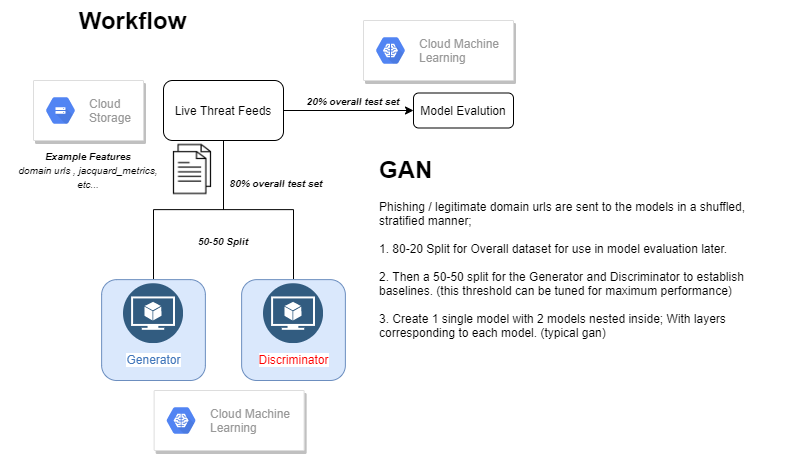

The diagram above was exported from draw.io. Its source (the exported page's mxGraphModel, read from the mxfile embedded in the PNG):
<mxGraphModel dx="1178" dy="659" grid="1" gridSize="10" guides="1" tooltips="1" connect="1" arrows="1" fold="1" page="1" pageScale="1" pageWidth="850" pageHeight="1100" math="0" shadow="0">
  <root>
    <mxCell id="0" />
    <mxCell id="1" parent="0" />
    <mxCell id="0r28Q7h6DAC3zIBcNfuL-42" value="" style="rounded=1;whiteSpace=wrap;html=1;fillColor=#dae8fc;strokeColor=#6c8ebf;" vertex="1" parent="1">
      <mxGeometry x="247.13" y="309.13" width="103.75" height="100.87" as="geometry" />
    </mxCell>
    <mxCell id="0r28Q7h6DAC3zIBcNfuL-41" value="" style="rounded=1;whiteSpace=wrap;html=1;fillColor=#dae8fc;strokeColor=#6c8ebf;" vertex="1" parent="1">
      <mxGeometry x="107.13" y="309.13" width="103.75" height="100.87" as="geometry" />
    </mxCell>
    <mxCell id="0r28Q7h6DAC3zIBcNfuL-1" value="Live Threat Feeds" style="rounded=1;whiteSpace=wrap;html=1;" vertex="1" parent="1">
      <mxGeometry x="169" y="110" width="120" height="60" as="geometry" />
    </mxCell>
    <mxCell id="0r28Q7h6DAC3zIBcNfuL-3" value="" style="shape=image;html=1;verticalAlign=top;verticalLabelPosition=bottom;labelBackgroundColor=#ffffff;imageAspect=0;aspect=fixed;image=https://cdn0.iconfinder.com/data/icons/office-icon-set-2/100/Noun_Project_100Icon_10px_grid-07-128.png" vertex="1" parent="1">
      <mxGeometry x="169" y="170" width="58" height="58" as="geometry" />
    </mxCell>
    <mxCell id="0r28Q7h6DAC3zIBcNfuL-5" value="Generator" style="aspect=fixed;perimeter=ellipsePerimeter;html=1;align=center;shadow=0;dashed=0;fontColor=#4277BB;labelBackgroundColor=#ffffff;fontSize=12;spacingTop=3;image;image=img/lib/ibm/data/model.svg;" vertex="1" parent="1">
      <mxGeometry x="129" y="313.13" width="60" height="60" as="geometry" />
    </mxCell>
    <mxCell id="0r28Q7h6DAC3zIBcNfuL-6" value="&lt;font color=&quot;#ff0000&quot;&gt;Discriminator&lt;/font&gt;" style="aspect=fixed;perimeter=ellipsePerimeter;html=1;align=center;shadow=0;dashed=0;fontColor=#4277BB;labelBackgroundColor=#ffffff;fontSize=12;spacingTop=3;image;image=img/lib/ibm/data/model.svg;" vertex="1" parent="1">
      <mxGeometry x="269" y="313.13" width="60" height="60" as="geometry" />
    </mxCell>
    <mxCell id="0r28Q7h6DAC3zIBcNfuL-7" value="" style="html=1;shape=mxgraph.flowchart.annotation_2;align=left;labelPosition=right;rotation=90;" vertex="1" parent="1">
      <mxGeometry x="159.63" y="169.13" width="138.75" height="140" as="geometry" />
    </mxCell>
    <mxCell id="0r28Q7h6DAC3zIBcNfuL-9" value="&lt;span style=&quot;font-size: 10px&quot;&gt;&lt;i&gt;50-50 Split&lt;/i&gt;&lt;/span&gt;" style="text;html=1;strokeColor=none;fillColor=none;align=center;verticalAlign=middle;whiteSpace=wrap;rounded=0;fontStyle=1" vertex="1" parent="1">
      <mxGeometry x="174" y="260" width="110" height="20" as="geometry" />
    </mxCell>
    <mxCell id="0r28Q7h6DAC3zIBcNfuL-10" value="Model Evalution" style="rounded=1;whiteSpace=wrap;html=1;" vertex="1" parent="1">
      <mxGeometry x="419" y="122.5" width="100" height="35" as="geometry" />
    </mxCell>
    <mxCell id="0r28Q7h6DAC3zIBcNfuL-12" value="" style="endArrow=classic;html=1;exitX=1;exitY=0.5;exitDx=0;exitDy=0;" edge="1" parent="1" source="0r28Q7h6DAC3zIBcNfuL-1">
      <mxGeometry width="50" height="50" relative="1" as="geometry">
        <mxPoint x="369" y="160" as="sourcePoint" />
        <mxPoint x="419" y="140" as="targetPoint" />
      </mxGeometry>
    </mxCell>
    <mxCell id="0r28Q7h6DAC3zIBcNfuL-13" value="&lt;span style=&quot;font-size: 10px&quot;&gt;&lt;i&gt;20% overall test set&lt;/i&gt;&lt;/span&gt;" style="text;html=1;strokeColor=none;fillColor=none;align=center;verticalAlign=middle;whiteSpace=wrap;rounded=0;fontStyle=1" vertex="1" parent="1">
      <mxGeometry x="304" y="120" width="110" height="20" as="geometry" />
    </mxCell>
    <mxCell id="0r28Q7h6DAC3zIBcNfuL-14" value="&lt;span style=&quot;font-size: 10px&quot;&gt;&lt;i&gt;80% overall test set&lt;/i&gt;&lt;/span&gt;" style="text;html=1;strokeColor=none;fillColor=none;align=center;verticalAlign=middle;whiteSpace=wrap;rounded=0;fontStyle=1" vertex="1" parent="1">
      <mxGeometry x="227" y="202" width="110" height="20" as="geometry" />
    </mxCell>
    <mxCell id="0r28Q7h6DAC3zIBcNfuL-21" value="Workflow" style="text;strokeColor=none;fillColor=none;html=1;fontSize=24;fontStyle=1;verticalAlign=middle;align=center;" vertex="1" parent="1">
      <mxGeometry x="6.5" y="30" width="262.5" height="40" as="geometry" />
    </mxCell>
    <mxCell id="0r28Q7h6DAC3zIBcNfuL-29" value="&lt;i&gt;&lt;font style=&quot;font-size: 10px&quot;&gt;&lt;b&gt;Example Features&lt;/b&gt;&lt;br&gt;domain urls , jacquard_metrics, etc...&lt;/font&gt;&lt;/i&gt;" style="text;html=1;strokeColor=none;fillColor=none;align=center;verticalAlign=middle;whiteSpace=wrap;rounded=0;" vertex="1" parent="1">
      <mxGeometry x="19" y="176" width="150" height="46" as="geometry" />
    </mxCell>
    <mxCell id="0r28Q7h6DAC3zIBcNfuL-38" value="&lt;h1&gt;GAN&lt;/h1&gt;&lt;div&gt;Phishing / legitimate domain urls are sent to the models in a shuffled, stratified manner;&lt;/div&gt;&lt;div&gt;&lt;br&gt;&lt;/div&gt;&lt;div&gt;1. 80-20 Split for Overall dataset for use in model evaluation later.&lt;/div&gt;&lt;div&gt;&lt;br&gt;&lt;/div&gt;&lt;div&gt;2. Then a 50-50 split for the Generator and Discriminator to establish baselines. (this threshold can be tuned for maximum performance)&lt;/div&gt;&lt;div&gt;&lt;br&gt;&lt;/div&gt;&lt;div&gt;3.&amp;nbsp;&lt;span&gt;Create 1 single model with 2 models nested inside; With&lt;/span&gt;&lt;span&gt;&amp;nbsp;layers corresponding to each model. (typical gan)&lt;/span&gt;&lt;/div&gt;&lt;blockquote style=&quot;margin: 0 0 0 40px ; border: none ; padding: 0px&quot;&gt;&lt;div&gt;&lt;br&gt;&lt;/div&gt;&lt;div&gt;&lt;br&gt;&lt;/div&gt;&lt;/blockquote&gt;&lt;div&gt;&lt;i&gt;&lt;br&gt;&lt;/i&gt;&lt;/div&gt;&lt;div&gt;&lt;br&gt;&lt;/div&gt;&lt;div&gt;&lt;br&gt;&lt;/div&gt;" style="text;html=1;strokeColor=none;fillColor=none;spacing=5;spacingTop=-20;whiteSpace=wrap;overflow=hidden;rounded=0;" vertex="1" parent="1">
      <mxGeometry x="380" y="180" width="420" height="220" as="geometry" />
    </mxCell>
    <mxCell id="0r28Q7h6DAC3zIBcNfuL-44" value="" style="strokeColor=#dddddd;shadow=1;strokeWidth=1;rounded=1;absoluteArcSize=1;arcSize=2;" vertex="1" parent="1">
      <mxGeometry x="39" y="110" width="110" height="60" as="geometry" />
    </mxCell>
    <mxCell id="0r28Q7h6DAC3zIBcNfuL-45" value="Cloud&#10;Storage" style="dashed=0;connectable=0;html=1;fillColor=#5184F3;strokeColor=none;shape=mxgraph.gcp2.hexIcon;prIcon=cloud_storage;part=1;labelPosition=right;verticalLabelPosition=middle;align=left;verticalAlign=middle;spacingLeft=5;fontColor=#999999;fontSize=12;" vertex="1" parent="0r28Q7h6DAC3zIBcNfuL-44">
      <mxGeometry y="0.5" width="44" height="39" relative="1" as="geometry">
        <mxPoint x="5" y="-19.5" as="offset" />
      </mxGeometry>
    </mxCell>
    <mxCell id="0r28Q7h6DAC3zIBcNfuL-46" value="" style="strokeColor=#dddddd;shadow=1;strokeWidth=1;rounded=1;absoluteArcSize=1;arcSize=2;" vertex="1" parent="1">
      <mxGeometry x="159.63" y="420" width="150" height="60" as="geometry" />
    </mxCell>
    <mxCell id="0r28Q7h6DAC3zIBcNfuL-47" value="Cloud Machine&#10;Learning" style="dashed=0;connectable=0;html=1;fillColor=#5184F3;strokeColor=none;shape=mxgraph.gcp2.hexIcon;prIcon=cloud_machine_learning;part=1;labelPosition=right;verticalLabelPosition=middle;align=left;verticalAlign=middle;spacingLeft=5;fontColor=#999999;fontSize=12;" vertex="1" parent="0r28Q7h6DAC3zIBcNfuL-46">
      <mxGeometry y="0.5" width="44" height="39" relative="1" as="geometry">
        <mxPoint x="5" y="-19.5" as="offset" />
      </mxGeometry>
    </mxCell>
    <mxCell id="0r28Q7h6DAC3zIBcNfuL-48" value="" style="strokeColor=#dddddd;shadow=1;strokeWidth=1;rounded=1;absoluteArcSize=1;arcSize=2;" vertex="1" parent="1">
      <mxGeometry x="369" y="50" width="150" height="60" as="geometry" />
    </mxCell>
    <mxCell id="0r28Q7h6DAC3zIBcNfuL-49" value="Cloud Machine&#10;Learning" style="dashed=0;connectable=0;html=1;fillColor=#5184F3;strokeColor=none;shape=mxgraph.gcp2.hexIcon;prIcon=cloud_machine_learning;part=1;labelPosition=right;verticalLabelPosition=middle;align=left;verticalAlign=middle;spacingLeft=5;fontColor=#999999;fontSize=12;" vertex="1" parent="0r28Q7h6DAC3zIBcNfuL-48">
      <mxGeometry y="0.5" width="44" height="39" relative="1" as="geometry">
        <mxPoint x="5" y="-19.5" as="offset" />
      </mxGeometry>
    </mxCell>
  </root>
</mxGraphModel>